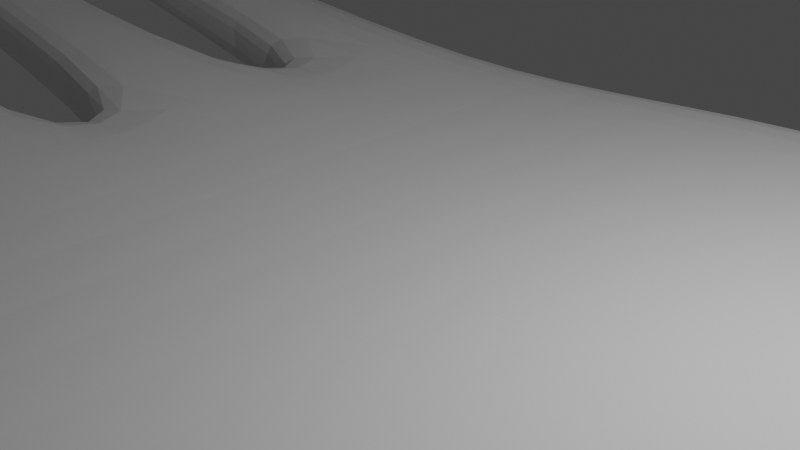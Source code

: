 # Source: fork.blend  (saved by Blender 2.81.16; exported with 4.5.12 LTS)
import bpy
from mathutils import Matrix  # noqa: F401  (used for matrix-valued properties, if any)

bpy.ops.wm.read_factory_settings(use_empty=True)
scene = bpy.context.scene
scene.name = 'Scene'

# ---- collections
col_collection = bpy.data.collections.new('Collection'); scene.collection.children.link(col_collection)

# ---- world
world_world = bpy.data.worlds.new('World'); scene.world = world_world
world_world.use_nodes = True; world_world.node_tree.nodes.clear()
_N = world_world.node_tree.nodes; _L = world_world.node_tree.links
n0 = _N.new('ShaderNodeOutputWorld'); n0.name = 'World Output'; n0.location = (300, 300)
n1 = _N.new('ShaderNodeBackground'); n1.name = 'Background'; n1.location = (10, 300)
n1.inputs[0].default_value = (0.05088, 0.05088, 0.05088, 1.0)
_L.new(n1.outputs[0], n0.inputs[0])
n0.is_active_output = True
world_world.color = (0.05088, 0.05088, 0.05088)
world_world.use_sun_shadow = False
world_world.sun_shadow_jitter_overblur = 0.0

# ---- cameras
cam_camera = bpy.data.cameras.new('Camera')
cam_camera.clip_end = 100.0
cam_camera.ortho_scale = 7.314

# ---- lights
light_light = bpy.data.lights.new('Light', 'POINT')
light_light.transmission_factor = 0.0
light_light.energy = 1000.0
light_light.shadow_soft_size = 0.1
light_light.shadow_maximum_resolution = 0.006
light_light.use_absolute_resolution = True

# ---- meshes
me_plane = bpy.data.meshes.new('Plane')
me_plane.from_pydata([(-1165.0, -1000.0, -1.249), (1000.0, -957.6, -0.02879), (-1165.0, 1000.0, -1.25), (1000.0, 957.6, -0.02879), (-1165.0, 714.3, -1.249), (-1165.0, 428.6, -1.25), (-1165.0, 142.9, -1.249), (-1165.0, -142.9, -1.25), (-1165.0, -428.6, -1.249), (-1165.0, -714.3, -1.249), (1000.0, -685.3, -0.02912), (1001.0, -411.3, -0.02903), (1001.0, -137.1, -0.02893), (1001.0, 137.1, -0.02893), (1001.0, 411.3, -0.02903), (1000.0, 685.3, -0.02912), (-607.1, -1120.0, -1.989), (116.6, -1266.0, -1.558), (116.6, 1266.0, -1.558), (-607.2, 1120.0, -1.99), (116.6, -904.0, -1.558), (-608.2, -800.1, -1.998), (116.6, -542.4, -1.558), (-607.9, -480.1, -1.996), (116.6, -180.8, -1.558), (-608.4, -160.0, -1.999), (116.6, 180.8, -1.558), (-608.3, 160.0, -1.998), (116.6, 542.4, -1.558), (-608.0, 480.1, -1.996), (116.6, 904.0, -1.558), (-608.2, 800.1, -1.997), (-6344.0, -862.8, 12.5), (-6344.0, 862.8, 12.5), (-6344.0, 851.5, 12.5), (-6344.0, 291.4, 12.5), (-6344.0, 280.0, 12.5), (-6344.0, -280.0, 12.5), (-6344.0, -291.4, 12.5), (-6344.0, -851.5, 12.5), (-6314.0, -862.8, 12.33), (-6284.0, -862.8, 12.16), (-6254.0, -862.8, 11.99), (-6254.0, -851.5, 11.99), (-6284.0, -851.5, 12.16), (-6314.0, -851.5, 12.33), (-6314.0, -291.4, 12.33), (-6284.0, -291.4, 12.16), (-6254.0, -291.4, 11.99), (-6254.0, -280.0, 11.99), (-6284.0, -280.0, 12.16), (-6314.0, -280.0, 12.33), (-6314.0, 280.0, 12.33), (-6284.0, 280.0, 12.16), (-6254.0, 280.0, 11.99), (-6254.0, 291.4, 11.99), (-6284.0, 291.4, 12.16), (-6314.0, 291.4, 12.33), (-6314.0, 851.5, 12.33), (-6284.0, 851.5, 12.16), (-6254.0, 851.5, 11.99), (-6254.0, 862.8, 11.99), (-6284.0, 862.8, 12.16), (-6314.0, 862.8, 12.33), (1000.0, -957.6, -0.02879), (1000.0, 957.6, -0.02879), (1000.0, -685.3, -0.02912), (1001.0, -411.3, -0.02903), (1001.0, -137.1, -0.02893), (1001.0, 137.1, -0.02893), (1001.0, 411.3, -0.02903), (1000.0, 685.3, -0.02912), (1613.0, -806.2, 2.811), (1613.0, 806.2, 2.811), (1613.0, -577.0, 2.861), (1613.0, -346.2, 2.864), (1613.0, -115.4, 2.863), (1613.0, 115.4, 2.863), (1613.0, 346.2, 2.864), (1613.0, 577.0, 2.861), (2346.0, -514.1, 3.751), (2346.0, 514.1, 3.751), (2346.0, -367.2, 3.751), (2346.0, -220.3, 3.751), (2346.0, -73.44, 3.751), (2346.0, 73.44, 3.751), (2346.0, 220.3, 3.751), (2346.0, 367.2, 3.751), (2346.0, -514.1, 3.751), (2346.0, 514.1, 3.751), (2346.0, -367.2, 3.751), (2346.0, -220.3, 3.751), (2346.0, -73.44, 3.751), (2346.0, 73.44, 3.751), (2346.0, 220.3, 3.751), (2346.0, 367.2, 3.751), (2659.0, -516.0, 3.855), (2659.0, 516.0, 3.855), (2659.0, -368.6, 3.855), (2659.0, -221.1, 3.855), (2659.0, -73.71, 3.855), (2659.0, 73.71, 3.855), (2659.0, 221.1, 3.855), (2659.0, 368.6, 3.855), (-1150.0, -1000.0, -4.686), (1000.0, -957.6, -4.251), (-1150.0, 1000.0, -4.687), (1000.0, 957.6, -4.251), (-1150.0, 714.3, -4.686), (-1150.0, 428.6, -4.687), (-1150.0, 142.9, -4.686), (-1150.0, -142.9, -4.687), (-1150.0, -428.6, -4.686), (-1150.0, -714.3, -4.687), (1000.0, -685.3, -4.362), (1001.0, -411.3, -4.385), (1001.0, -137.1, -4.385), (1001.0, 137.1, -4.385), (1001.0, 411.3, -4.385), (1000.0, 685.3, -4.362), (-593.9, -1120.0, -5.442), (116.6, -1266.0, -5.11), (116.6, 1266.0, -5.11), (-594.0, 1120.0, -5.442), (116.6, -904.0, -5.11), (-595.0, -800.1, -5.449), (116.6, -542.4, -5.11), (-594.7, -480.1, -5.447), (116.6, -180.8, -5.11), (-595.1, -160.0, -5.45), (116.6, 180.8, -5.11), (-595.0, 160.0, -5.45), (116.6, 542.4, -5.11), (-594.8, 480.1, -5.448), (116.6, 904.0, -5.11), (-594.9, 800.1, -5.449), (-6345.0, -862.8, 12.28), (-6344.0, 862.8, 12.27), (-6345.0, 851.5, 12.28), (-6344.0, 291.4, 12.27), (-6345.0, 280.0, 12.28), (-6344.0, -280.0, 12.27), (-6345.0, -291.4, 12.28), (-6344.0, -851.5, 12.27), (-6315.0, -862.8, 12.11), (-6285.0, -862.8, 11.94), (-6255.0, -862.8, 11.77), (-6254.0, -851.5, 11.76), (-6284.0, -851.5, 11.93), (-6314.0, -851.5, 12.1), (-6315.0, -291.4, 12.11), (-6285.0, -291.4, 11.94), (-6255.0, -291.4, 11.77), (-6254.0, -280.0, 11.76), (-6284.0, -280.0, 11.93), (-6314.0, -280.0, 12.1), (-6315.0, 280.0, 12.11), (-6285.0, 280.0, 11.94), (-6255.0, 280.0, 11.77), (-6254.0, 291.4, 11.76), (-6284.0, 291.4, 11.93), (-6315.0, 291.4, 12.11), (-6315.0, 851.5, 12.11), (-6285.0, 851.5, 11.94), (-6255.0, 851.5, 11.77), (-6254.0, 862.8, 11.76), (-6284.0, 862.8, 11.93), (-6314.0, 862.8, 12.1), (1000.0, -957.6, -4.251), (1000.0, 957.6, -4.251), (1000.0, -685.3, -4.362), (1001.0, -411.3, -4.385), (1001.0, -137.1, -4.385), (1001.0, 137.1, -4.385), (1001.0, 411.3, -4.385), (1000.0, 685.3, -4.362), (1613.0, -806.3, -3.025), (1613.0, 806.3, -3.025), (1613.0, -577.0, -3.078), (1613.0, -346.3, -3.081), (1613.0, -115.4, -3.08), (1613.0, 115.4, -3.08), (1613.0, 346.3, -3.081), (1613.0, 577.0, -3.078), (2346.0, -514.1, -3.761), (2346.0, 514.1, -3.761), (2346.0, -367.2, -3.761), (2346.0, -220.3, -3.761), (2346.0, -73.44, -3.761), (2346.0, 73.44, -3.761), (2346.0, 220.3, -3.761), (2346.0, 367.2, -3.761), (2346.0, -514.1, -3.761), (2346.0, 514.1, -3.761), (2346.0, -367.2, -3.761), (2346.0, -220.3, -3.761), (2346.0, -73.44, -3.761), (2346.0, 73.44, -3.761), (2346.0, 220.3, -3.761), (2346.0, 367.2, -3.761), (2659.0, -516.0, -3.864), (2659.0, 516.0, -3.864), (2659.0, -368.6, -3.864), (2659.0, -221.1, -3.864), (2659.0, -73.71, -3.864), (2659.0, 73.71, -3.864), (2659.0, 221.1, -3.864), (2659.0, 368.6, -3.864), (-1160.0, -1000.0, -2.988), (1000.0, -957.3, -2.15), (-1161.0, 1000.0, -2.989), (1000.0, 957.3, -2.15), (-1160.0, 714.3, -2.988), (-1161.0, 428.6, -2.989), (-1160.0, 142.9, -2.988), (-1161.0, -142.9, -2.989), (-1160.0, -428.6, -2.988), (-1161.0, -714.3, -2.989), (-601.8, -1120.0, -3.725), (116.6, -1266.0, -3.334), (116.6, 1266.0, -3.334), (-601.9, 1120.0, -3.726), (-6344.0, -862.8, 12.39), (-6343.0, 862.8, 12.38), (-6344.0, 851.5, 12.39), (-6344.0, 291.4, 12.39), (-6344.0, 280.0, 12.39), (-6344.0, -280.0, 12.39), (-6344.0, -291.4, 12.39), (-6343.0, -851.5, 12.38), (-6314.0, -862.8, 12.22), (-6285.0, -862.8, 12.05), (-6255.0, -862.8, 11.88), (-6255.0, -851.5, 11.88), (-6285.0, -851.5, 12.05), (-6313.0, -851.5, 12.21), (-6314.0, -291.4, 12.22), (-6285.0, -291.4, 12.05), (-6255.0, -291.4, 11.88), (-6254.0, -280.0, 11.87), (-6283.0, -280.0, 12.04), (-6313.0, -280.0, 12.21), (-6314.0, 280.0, 12.22), (-6285.0, 280.0, 12.05), (-6255.0, 280.0, 11.88), (-6254.0, 291.4, 11.87), (-6283.0, 291.4, 12.04), (-6313.0, 291.4, 12.21), (-6314.0, 851.5, 12.22), (-6285.0, 851.5, 12.05), (-6255.0, 851.5, 11.88), (-6254.0, 862.8, 11.87), (-6283.0, 862.8, 12.04), (-6313.0, 862.8, 12.21), (1000.0, -957.3, -2.15), (1000.0, 957.3, -2.15), (1613.0, -806.4, -0.1069), (1613.0, 806.4, -0.1069), (2346.0, -514.1, -0.004789), (2346.0, 514.1, -0.004789), (2346.0, -514.1, -0.004903), (2346.0, 514.1, -0.004903), (2659.0, -516.0, -0.004904), (2659.0, 516.0, -0.004904), (2659.0, -368.6, -0.0049), (2659.0, -221.1, -0.004903), (2659.0, -73.71, -0.004784), (2659.0, 73.71, -0.004784), (2659.0, 221.1, -0.004903), (2659.0, 368.6, -0.0049), (-5204.0, -897.1, 7.0), (-3929.0, -931.4, 3.709), (-2655.0, -965.7, 0.4173), (-2655.0, -748.6, 0.4173), (-3929.0, -782.9, 3.709), (-5204.0, -817.2, 7.0), (-5204.0, -897.1, 5.955), (-3929.0, -931.4, 1.828), (-2655.0, -965.7, -2.299), (-2654.0, -748.6, -2.3), (-3929.0, -782.9, 1.825), (-5203.0, -817.2, 5.951), (-2655.0, -748.6, -0.9409), (-3929.0, -782.9, 2.768), (-5204.0, -817.2, 6.477), (-5204.0, -897.1, 6.477), (-3929.0, -931.4, 2.768), (-2655.0, -965.7, -0.9409), (-5204.0, -325.7, 7.0), (-3929.0, -360.0, 3.709), (-2655.0, -394.3, 0.4173), (-2655.0, -177.1, 0.4173), (-3929.0, -211.4, 3.709), (-5204.0, -245.7, 7.0), (-5204.0, -325.7, 5.955), (-3929.0, -360.0, 1.828), (-2655.0, -394.3, -2.299), (-2654.0, -177.1, -2.301), (-3928.0, -211.4, 1.825), (-5203.0, -245.7, 5.95), (-2654.0, -177.1, -0.9422), (-3929.0, -211.4, 2.766), (-5203.0, -245.7, 6.474), (-5204.0, -325.7, 6.477), (-3929.0, -360.0, 2.768), (-2655.0, -394.3, -0.9409), (-5204.0, 245.7, 7.0), (-3929.0, 211.4, 3.709), (-2655.0, 177.1, 0.4173), (-2655.0, 394.3, 0.4173), (-3929.0, 360.0, 3.709), (-5204.0, 325.7, 7.0), (-5204.0, 245.7, 5.955), (-3929.0, 211.4, 1.828), (-2655.0, 177.1, -2.299), (-2654.0, 394.3, -2.301), (-3928.0, 360.0, 1.825), (-5203.0, 325.7, 5.95), (-2654.0, 394.3, -0.9422), (-3929.0, 360.0, 2.766), (-5203.0, 325.7, 6.474), (-5204.0, 245.7, 6.477), (-3929.0, 211.4, 2.768), (-2655.0, 177.1, -0.9409), (-5204.0, 817.2, 7.0), (-3929.0, 782.9, 3.709), (-2655.0, 748.6, 0.4173), (-2655.0, 965.7, 0.4173), (-3929.0, 931.4, 3.709), (-5204.0, 897.1, 7.0), (-5204.0, 817.2, 5.955), (-3929.0, 782.9, 1.828), (-2655.0, 748.6, -2.299), (-2654.0, 965.7, -2.301), (-3928.0, 931.4, 1.825), (-5203.0, 897.1, 5.95), (-2654.0, 965.7, -0.9422), (-3929.0, 931.4, 2.766), (-5203.0, 897.1, 6.474), (-5204.0, 817.2, 6.477), (-3929.0, 782.9, 2.768), (-2655.0, 748.6, -0.9409)], [], [(30, 15, 3, 18), (17, 1, 10, 20), (20, 10, 11, 22), (22, 11, 12, 24), (24, 12, 13, 26), (26, 13, 14, 28), (28, 14, 15, 30), (5, 29, 31, 4), (29, 28, 30, 31), (6, 27, 29, 5), (27, 26, 28, 29), (7, 25, 27, 6), (25, 24, 26, 27), (8, 23, 25, 7), (23, 22, 24, 25), (9, 21, 23, 8), (21, 20, 22, 23), (0, 16, 21, 9), (16, 17, 20, 21), (4, 31, 19, 2), (31, 30, 18, 19), (46, 51, 37, 38), (52, 57, 35, 36), (58, 63, 33, 34), (40, 45, 39, 32), (270, 275, 43, 42), (42, 43, 44, 41), (41, 44, 45, 40), (288, 293, 49, 48), (48, 49, 50, 47), (47, 50, 51, 46), (306, 311, 55, 54), (54, 55, 56, 53), (53, 56, 57, 52), (324, 329, 61, 60), (60, 61, 62, 59), (59, 62, 63, 58), (13, 12, 68, 69), (3, 15, 71, 65), (11, 10, 66, 67), (14, 13, 69, 70), (12, 11, 67, 68), (10, 1, 64, 66), (15, 14, 70, 71), (66, 64, 72, 74), (71, 70, 78, 79), (69, 68, 76, 77), (67, 66, 74, 75), (65, 71, 79, 73), (70, 69, 77, 78), (68, 67, 75, 76), (79, 78, 86, 87), (77, 76, 84, 85), (75, 74, 82, 83), (73, 79, 87, 81), (78, 77, 85, 86), (76, 75, 83, 84), (74, 72, 80, 82), (85, 84, 92, 93), (83, 82, 90, 91), (81, 87, 95, 89), (86, 85, 93, 94), (84, 83, 91, 92), (82, 80, 88, 90), (87, 86, 94, 95), (89, 95, 103, 97), (94, 93, 101, 102), (92, 91, 99, 100), (90, 88, 96, 98), (95, 94, 102, 103), (93, 92, 100, 101), (91, 90, 98, 99), (134, 122, 107, 119), (121, 124, 114, 105), (124, 126, 115, 114), (126, 128, 116, 115), (128, 130, 117, 116), (130, 132, 118, 117), (132, 134, 119, 118), (109, 108, 135, 133), (133, 135, 134, 132), (110, 109, 133, 131), (131, 133, 132, 130), (111, 110, 131, 129), (129, 131, 130, 128), (112, 111, 129, 127), (127, 129, 128, 126), (113, 112, 127, 125), (125, 127, 126, 124), (104, 113, 125, 120), (120, 125, 124, 121), (108, 106, 123, 135), (135, 123, 122, 134), (150, 142, 141, 155), (156, 140, 139, 161), (162, 138, 137, 167), (144, 136, 143, 149), (276, 146, 147, 281), (146, 145, 148, 147), (145, 144, 149, 148), (294, 152, 153, 299), (152, 151, 154, 153), (151, 150, 155, 154), (312, 158, 159, 317), (158, 157, 160, 159), (157, 156, 161, 160), (330, 164, 165, 335), (164, 163, 166, 165), (163, 162, 167, 166), (117, 173, 172, 116), (107, 169, 175, 119), (115, 171, 170, 114), (118, 174, 173, 117), (116, 172, 171, 115), (114, 170, 168, 105), (119, 175, 174, 118), (170, 178, 176, 168), (175, 183, 182, 174), (173, 181, 180, 172), (171, 179, 178, 170), (169, 177, 183, 175), (174, 182, 181, 173), (172, 180, 179, 171), (183, 191, 190, 182), (181, 189, 188, 180), (179, 187, 186, 178), (177, 185, 191, 183), (182, 190, 189, 181), (180, 188, 187, 179), (178, 186, 184, 176), (189, 197, 196, 188), (187, 195, 194, 186), (185, 193, 199, 191), (190, 198, 197, 189), (188, 196, 195, 187), (186, 194, 192, 184), (191, 199, 198, 190), (193, 201, 207, 199), (198, 206, 205, 197), (196, 204, 203, 195), (194, 202, 200, 192), (199, 207, 206, 198), (197, 205, 204, 196), (195, 203, 202, 194), (209, 219, 121, 105), (210, 221, 123, 106), (213, 212, 108, 109), (215, 214, 110, 111), (217, 216, 112, 113), (218, 208, 104, 120), (219, 218, 120, 121), (220, 211, 107, 122), (221, 220, 122, 123), (222, 229, 143, 136), (224, 223, 137, 138), (226, 225, 139, 140), (228, 227, 141, 142), (303, 238, 152, 294), (227, 241, 155, 141), (321, 244, 158, 312), (225, 247, 161, 139), (339, 250, 164, 330), (223, 253, 167, 137), (285, 232, 146, 276), (229, 235, 149, 143), (230, 222, 136, 144), (231, 230, 144, 145), (232, 231, 145, 146), (282, 217, 113, 279), (234, 233, 147, 148), (235, 234, 148, 149), (236, 228, 142, 150), (237, 236, 150, 151), (238, 237, 151, 152), (300, 215, 111, 297), (240, 239, 153, 154), (241, 240, 154, 155), (242, 226, 140, 156), (243, 242, 156, 157), (244, 243, 157, 158), (318, 213, 109, 315), (246, 245, 159, 160), (247, 246, 160, 161), (248, 224, 138, 162), (249, 248, 162, 163), (250, 249, 163, 164), (336, 210, 106, 333), (252, 251, 165, 166), (253, 252, 166, 167), (211, 255, 169, 107), (254, 209, 105, 168), (256, 254, 168, 176), (255, 257, 177, 169), (257, 259, 185, 177), (258, 256, 176, 184), (259, 261, 193, 185), (260, 258, 184, 192), (263, 269, 207, 201), (264, 262, 200, 202), (265, 264, 202, 203), (266, 265, 203, 204), (267, 266, 204, 205), (268, 267, 205, 206), (269, 268, 206, 207), (261, 263, 201, 193), (262, 260, 192, 200), (96, 88, 260, 262), (89, 97, 263, 261), (103, 102, 268, 269), (102, 101, 267, 268), (101, 100, 266, 267), (100, 99, 265, 266), (99, 98, 264, 265), (98, 96, 262, 264), (97, 103, 269, 263), (88, 80, 258, 260), (81, 89, 261, 259), (80, 72, 256, 258), (73, 81, 259, 257), (65, 73, 257, 255), (72, 64, 254, 256), (64, 1, 209, 254), (3, 65, 255, 211), (63, 62, 252, 253), (62, 61, 251, 252), (327, 2, 210, 336), (60, 59, 249, 250), (59, 58, 248, 249), (58, 34, 224, 248), (57, 56, 246, 247), (56, 55, 245, 246), (309, 5, 213, 318), (54, 53, 243, 244), (53, 52, 242, 243), (52, 36, 226, 242), (51, 50, 240, 241), (50, 49, 239, 240), (291, 7, 215, 300), (48, 47, 237, 238), (47, 46, 236, 237), (46, 38, 228, 236), (45, 44, 234, 235), (44, 43, 233, 234), (273, 9, 217, 282), (42, 41, 231, 232), (41, 40, 230, 231), (40, 32, 222, 230), (39, 45, 235, 229), (270, 42, 232, 285), (33, 63, 253, 223), (324, 60, 250, 339), (35, 57, 247, 225), (306, 54, 244, 321), (37, 51, 241, 227), (288, 48, 238, 303), (38, 37, 227, 228), (36, 35, 225, 226), (34, 33, 223, 224), (32, 39, 229, 222), (19, 18, 220, 221), (18, 3, 211, 220), (17, 16, 218, 219), (16, 0, 208, 218), (9, 8, 216, 217), (7, 6, 214, 215), (5, 4, 212, 213), (2, 19, 221, 210), (1, 17, 219, 209), (0, 272, 287, 208), (272, 271, 286, 287), (271, 270, 285, 286), (43, 275, 284, 233), (275, 274, 283, 284), (274, 273, 282, 283), (233, 284, 281, 147), (284, 283, 280, 281), (283, 282, 279, 280), (208, 287, 278, 104), (287, 286, 277, 278), (286, 285, 276, 277), (104, 278, 279, 113), (278, 277, 280, 279), (277, 276, 281, 280), (0, 9, 273, 272), (272, 273, 274, 271), (271, 274, 275, 270), (8, 290, 305, 216), (290, 289, 304, 305), (289, 288, 303, 304), (49, 293, 302, 239), (293, 292, 301, 302), (292, 291, 300, 301), (239, 302, 299, 153), (302, 301, 298, 299), (301, 300, 297, 298), (216, 305, 296, 112), (305, 304, 295, 296), (304, 303, 294, 295), (112, 296, 297, 111), (296, 295, 298, 297), (295, 294, 299, 298), (8, 7, 291, 290), (290, 291, 292, 289), (289, 292, 293, 288), (6, 308, 323, 214), (308, 307, 322, 323), (307, 306, 321, 322), (55, 311, 320, 245), (311, 310, 319, 320), (310, 309, 318, 319), (245, 320, 317, 159), (320, 319, 316, 317), (319, 318, 315, 316), (214, 323, 314, 110), (323, 322, 313, 314), (322, 321, 312, 313), (110, 314, 315, 109), (314, 313, 316, 315), (313, 312, 317, 316), (6, 5, 309, 308), (308, 309, 310, 307), (307, 310, 311, 306), (4, 326, 341, 212), (326, 325, 340, 341), (325, 324, 339, 340), (61, 329, 338, 251), (329, 328, 337, 338), (328, 327, 336, 337), (251, 338, 335, 165), (338, 337, 334, 335), (337, 336, 333, 334), (212, 341, 332, 108), (341, 340, 331, 332), (340, 339, 330, 331), (108, 332, 333, 106), (332, 331, 334, 333), (331, 330, 335, 334), (4, 2, 327, 326), (326, 327, 328, 325), (325, 328, 329, 324)])
_uv = me_plane.uv_layers.new(name='UVMap')
_uv.uv.foreach_set('vector', [0.6667, 0.8571, 1.0, 0.8571, 1.0, 1.0, 0.6667, 1.0, 0.6667, 0.0, 1.0, 0.0, 1.0, 0.1429, 0.6667, 0.1429, 0.6667, 0.1429, 1.0, 0.1429, 1.0, 0.2857, 0.6667, 0.2857, 0.6667, 0.2857, 1.0, 0.2857, 1.0, 0.4286, 0.6667, 0.4286, 0.6667, 0.4286, 1.0, 0.4286, 1.0, 0.5714, 0.6667, 0.5714, 0.6667, 0.5714, 1.0, 0.5714, 1.0, 0.7143, 0.6667, 0.7143, 0.6667, 0.7143, 1.0, 0.7143, 1.0, 0.8571, 0.6667, 0.8571, 0.0, 0.7143, 0.3333, 0.7143, 0.3333, 0.8571, 0.0, 0.8571, 0.3333, 0.7143, 0.6667, 0.7143, 0.6667, 0.8571, 0.3333, 0.8571, 0.0, 0.5714, 0.3333, 0.5714, 0.3333, 0.7143, 0.0, 0.7143, 0.3333, 0.5714, 0.6667, 0.5714, 0.6667, 0.7143, 0.3333, 0.7143, 0.0, 0.4286, 0.3333, 0.4286, 0.3333, 0.5714, 0.0, 0.5714, 0.3333, 0.4286, 0.6667, 0.4286, 0.6667, 0.5714, 0.3333, 0.5714, 0.0, 0.2857, 0.3333, 0.2857, 0.3333, 0.4286, 0.0, 0.4286, 0.3333, 0.2857, 0.6667, 0.2857, 0.6667, 0.4286, 0.3333, 0.4286, 0.0, 0.1429, 0.3333, 0.1429, 0.3333, 0.2857, 0.0, 0.2857, 0.3333, 0.1429, 0.6667, 0.1429, 0.6667, 0.2857, 0.3333, 0.2857, 0.0, 0.0, 0.3333, 0.0, 0.3333, 0.1429, 0.0, 0.1429, 0.3333, 0.0, 0.6667, 0.0, 0.6667, 0.1429, 0.3333, 0.1429, 0.0, 0.8571, 0.3333, 0.8571, 0.3333, 1.0, 0.0, 1.0, 0.3333, 0.8571, 0.6667, 0.8571, 0.6667, 1.0, 0.3333, 1.0, 0.0, 0.2857, 0.0, 0.4286, 0.0, 0.4286, 0.0, 0.2857, 0.0, 0.5714, 0.0, 0.7143, 0.0, 0.7143, 0.0, 0.5714, 0.0, 0.8571, 0.0, 1.0, 0.0, 1.0, 0.0, 0.8571, 0.0, 0.0, 0.0, 0.1429, 0.0, 0.1429, 0.0, 0.0, 0.0, 0.0, 0.0, 0.1429, 0.0, 0.1429, 0.0, 0.0, 0.0, 0.0, 0.0, 0.1429, 0.0, 0.1429, 0.0, 0.0, 0.0, 0.0, 0.0, 0.1429, 0.0, 0.1429, 0.0, 0.0, 0.0, 0.2857, 0.0, 0.4286, 0.0, 0.4286, 0.0, 0.2857, 0.0, 0.2857, 0.0, 0.4286, 0.0, 0.4286, 0.0, 0.2857, 0.0, 0.2857, 0.0, 0.4286, 0.0, 0.4286, 0.0, 0.2857, 0.0, 0.5714, 0.0, 0.7143, 0.0, 0.7143, 0.0, 0.5714, 0.0, 0.5714, 0.0, 0.7143, 0.0, 0.7143, 0.0, 0.5714, 0.0, 0.5714, 0.0, 0.7143, 0.0, 0.7143, 0.0, 0.5714, 0.0, 0.8571, 0.0, 1.0, 0.0, 1.0, 0.0, 0.8571, 0.0, 0.8571, 0.0, 1.0, 0.0, 1.0, 0.0, 0.8571, 0.0, 0.8571, 0.0, 1.0, 0.0, 1.0, 0.0, 0.8571, 1.0, 0.5714, 1.0, 0.4286, 1.0, 0.4286, 1.0, 0.5714, 1.0, 1.0, 1.0, 0.8571, 1.0, 0.8571, 1.0, 1.0, 1.0, 0.2857, 1.0, 0.1429, 1.0, 0.1429, 1.0, 0.2857, 1.0, 0.7143, 1.0, 0.5714, 1.0, 0.5714, 1.0, 0.7143, 1.0, 0.4286, 1.0, 0.2857, 1.0, 0.2857, 1.0, 0.4286, 1.0, 0.1429, 1.0, 0.0, 1.0, 0.0, 1.0, 0.1429, 1.0, 0.8571, 1.0, 0.7143, 1.0, 0.7143, 1.0, 0.8571, 1.0, 0.1429, 1.0, 0.0, 1.0, 0.0, 1.0, 0.1429, 1.0, 0.8571, 1.0, 0.7143, 1.0, 0.7143, 1.0, 0.8571, 1.0, 0.5714, 1.0, 0.4286, 1.0, 0.4286, 1.0, 0.5714, 1.0, 0.2857, 1.0, 0.1429, 1.0, 0.1429, 1.0, 0.2857, 1.0, 1.0, 1.0, 0.8571, 1.0, 0.8571, 1.0, 1.0, 1.0, 0.7143, 1.0, 0.5714, 1.0, 0.5714, 1.0, 0.7143, 1.0, 0.4286, 1.0, 0.2857, 1.0, 0.2857, 1.0, 0.4286, 1.0, 0.8571, 1.0, 0.7143, 1.0, 0.7143, 1.0, 0.8571, 1.0, 0.5714, 1.0, 0.4286, 1.0, 0.4286, 1.0, 0.5714, 1.0, 0.2857, 1.0, 0.1429, 1.0, 0.1429, 1.0, 0.2857, 1.0, 1.0, 1.0, 0.8571, 1.0, 0.8571, 1.0, 1.0, 1.0, 0.7143, 1.0, 0.5714, 1.0, 0.5714, 1.0, 0.7143, 1.0, 0.4286, 1.0, 0.2857, 1.0, 0.2857, 1.0, 0.4286, 1.0, 0.1429, 1.0, 0.0, 1.0, 0.0, 1.0, 0.1429, 1.0, 0.5714, 1.0, 0.4286, 1.0, 0.4286, 1.0, 0.5714, 1.0, 0.2857, 1.0, 0.1429, 1.0, 0.1429, 1.0, 0.2857, 1.0, 1.0, 1.0, 0.8571, 1.0, 0.8571, 1.0, 1.0, 1.0, 0.7143, 1.0, 0.5714, 1.0, 0.5714, 1.0, 0.7143, 1.0, 0.4286, 1.0, 0.2857, 1.0, 0.2857, 1.0, 0.4286, 1.0, 0.1429, 1.0, 0.0, 1.0, 0.0, 1.0, 0.1429, 1.0, 0.8571, 1.0, 0.7143, 1.0, 0.7143, 1.0, 0.8571, 1.0, 1.0, 1.0, 0.8571, 1.0, 0.8571, 1.0, 1.0, 1.0, 0.7143, 1.0, 0.5714, 1.0, 0.5714, 1.0, 0.7143, 1.0, 0.4286, 1.0, 0.2857, 1.0, 0.2857, 1.0, 0.4286, 1.0, 0.1429, 1.0, 0.0, 1.0, 0.0, 1.0, 0.1429, 1.0, 0.8571, 1.0, 0.7143, 1.0, 0.7143, 1.0, 0.8571, 1.0, 0.5714, 1.0, 0.4286, 1.0, 0.4286, 1.0, 0.5714, 1.0, 0.2857, 1.0, 0.1429, 1.0, 0.1429, 1.0, 0.2857, 0.6667, 0.8571, 0.6667, 1.0, 1.0, 1.0, 1.0, 0.8571, 0.6667, 0.0, 0.6667, 0.1429, 1.0, 0.1429, 1.0, 0.0, 0.6667, 0.1429, 0.6667, 0.2857, 1.0, 0.2857, 1.0, 0.1429, 0.6667, 0.2857, 0.6667, 0.4286, 1.0, 0.4286, 1.0, 0.2857, 0.6667, 0.4286, 0.6667, 0.5714, 1.0, 0.5714, 1.0, 0.4286, 0.6667, 0.5714, 0.6667, 0.7143, 1.0, 0.7143, 1.0, 0.5714, 0.6667, 0.7143, 0.6667, 0.8571, 1.0, 0.8571, 1.0, 0.7143, 0.0, 0.7143, 0.0, 0.8571, 0.3333, 0.8571, 0.3333, 0.7143, 0.3333, 0.7143, 0.3333, 0.8571, 0.6667, 0.8571, 0.6667, 0.7143, 0.0, 0.5714, 0.0, 0.7143, 0.3333, 0.7143, 0.3333, 0.5714, 0.3333, 0.5714, 0.3333, 0.7143, 0.6667, 0.7143, 0.6667, 0.5714, 0.0, 0.4286, 0.0, 0.5714, 0.3333, 0.5714, 0.3333, 0.4286, 0.3333, 0.4286, 0.3333, 0.5714, 0.6667, 0.5714, 0.6667, 0.4286, 0.0, 0.2857, 0.0, 0.4286, 0.3333, 0.4286, 0.3333, 0.2857, 0.3333, 0.2857, 0.3333, 0.4286, 0.6667, 0.4286, 0.6667, 0.2857, 0.0, 0.1429, 0.0, 0.2857, 0.3333, 0.2857, 0.3333, 0.1429, 0.3333, 0.1429, 0.3333, 0.2857, 0.6667, 0.2857, 0.6667, 0.1429, 0.0, 0.0, 0.0, 0.1429, 0.3333, 0.1429, 0.3333, 0.0, 0.3333, 0.0, 0.3333, 0.1429, 0.6667, 0.1429, 0.6667, 0.0, 0.0, 0.8571, 0.0, 1.0, 0.3333, 1.0, 0.3333, 0.8571, 0.3333, 0.8571, 0.3333, 1.0, 0.6667, 1.0, 0.6667, 0.8571, 0.0, 0.2857, 0.0, 0.2857, 0.0, 0.4286, 0.0, 0.4286, 0.0, 0.5714, 0.0, 0.5714, 0.0, 0.7143, 0.0, 0.7143, 0.0, 0.8571, 0.0, 0.8571, 0.0, 1.0, 0.0, 1.0, 0.0, 0.0, 0.0, 0.0, 0.0, 0.1429, 0.0, 0.1429, 0.0, 0.0, 0.0, 0.0, 0.0, 0.1429, 0.0, 0.1429, 0.0, 0.0, 0.0, 0.0, 0.0, 0.1429, 0.0, 0.1429, 0.0, 0.0, 0.0, 0.0, 0.0, 0.1429, 0.0, 0.1429, 0.0, 0.2857, 0.0, 0.2857, 0.0, 0.4286, 0.0, 0.4286, 0.0, 0.2857, 0.0, 0.2857, 0.0, 0.4286, 0.0, 0.4286, 0.0, 0.2857, 0.0, 0.2857, 0.0, 0.4286, 0.0, 0.4286, 0.0, 0.5714, 0.0, 0.5714, 0.0, 0.7143, 0.0, 0.7143, 0.0, 0.5714, 0.0, 0.5714, 0.0, 0.7143, 0.0, 0.7143, 0.0, 0.5714, 0.0, 0.5714, 0.0, 0.7143, 0.0, 0.7143, 0.0, 0.8571, 0.0, 0.8571, 0.0, 1.0, 0.0, 1.0, 0.0, 0.8571, 0.0, 0.8571, 0.0, 1.0, 0.0, 1.0, 0.0, 0.8571, 0.0, 0.8571, 0.0, 1.0, 0.0, 1.0, 1.0, 0.5714, 1.0, 0.5714, 1.0, 0.4286, 1.0, 0.4286, 1.0, 1.0, 1.0, 1.0, 1.0, 0.8571, 1.0, 0.8571, 1.0, 0.2857, 1.0, 0.2857, 1.0, 0.1429, 1.0, 0.1429, 1.0, 0.7143, 1.0, 0.7143, 1.0, 0.5714, 1.0, 0.5714, 1.0, 0.4286, 1.0, 0.4286, 1.0, 0.2857, 1.0, 0.2857, 1.0, 0.1429, 1.0, 0.1429, 1.0, 0.0, 1.0, 0.0, 1.0, 0.8571, 1.0, 0.8571, 1.0, 0.7143, 1.0, 0.7143, 1.0, 0.1429, 1.0, 0.1429, 1.0, 0.0, 1.0, 0.0, 1.0, 0.8571, 1.0, 0.8571, 1.0, 0.7143, 1.0, 0.7143, 1.0, 0.5714, 1.0, 0.5714, 1.0, 0.4286, 1.0, 0.4286, 1.0, 0.2857, 1.0, 0.2857, 1.0, 0.1429, 1.0, 0.1429, 1.0, 1.0, 1.0, 1.0, 1.0, 0.8571, 1.0, 0.8571, 1.0, 0.7143, 1.0, 0.7143, 1.0, 0.5714, 1.0, 0.5714, 1.0, 0.4286, 1.0, 0.4286, 1.0, 0.2857, 1.0, 0.2857, 1.0, 0.8571, 1.0, 0.8571, 1.0, 0.7143, 1.0, 0.7143, 1.0, 0.5714, 1.0, 0.5714, 1.0, 0.4286, 1.0, 0.4286, 1.0, 0.2857, 1.0, 0.2857, 1.0, 0.1429, 1.0, 0.1429, 1.0, 1.0, 1.0, 1.0, 1.0, 0.8571, 1.0, 0.8571, 1.0, 0.7143, 1.0, 0.7143, 1.0, 0.5714, 1.0, 0.5714, 1.0, 0.4286, 1.0, 0.4286, 1.0, 0.2857, 1.0, 0.2857, 1.0, 0.1429, 1.0, 0.1429, 1.0, 0.0, 1.0, 0.0, 1.0, 0.5714, 1.0, 0.5714, 1.0, 0.4286, 1.0, 0.4286, 1.0, 0.2857, 1.0, 0.2857, 1.0, 0.1429, 1.0, 0.1429, 1.0, 1.0, 1.0, 1.0, 1.0, 0.8571, 1.0, 0.8571, 1.0, 0.7143, 1.0, 0.7143, 1.0, 0.5714, 1.0, 0.5714, 1.0, 0.4286, 1.0, 0.4286, 1.0, 0.2857, 1.0, 0.2857, 1.0, 0.1429, 1.0, 0.1429, 1.0, 0.0, 1.0, 0.0, 1.0, 0.8571, 1.0, 0.8571, 1.0, 0.7143, 1.0, 0.7143, 1.0, 1.0, 1.0, 1.0, 1.0, 0.8571, 1.0, 0.8571, 1.0, 0.7143, 1.0, 0.7143, 1.0, 0.5714, 1.0, 0.5714, 1.0, 0.4286, 1.0, 0.4286, 1.0, 0.2857, 1.0, 0.2857, 1.0, 0.1429, 1.0, 0.1429, 1.0, 0.0, 1.0, 0.0, 1.0, 0.8571, 1.0, 0.8571, 1.0, 0.7143, 1.0, 0.7143, 1.0, 0.5714, 1.0, 0.5714, 1.0, 0.4286, 1.0, 0.4286, 1.0, 0.2857, 1.0, 0.2857, 1.0, 0.1429, 1.0, 0.1429, 1.0, 0.0, 0.6667, 0.0, 0.6667, 0.0, 1.0, 0.0, 0.0, 1.0, 0.3333, 1.0, 0.3333, 1.0, 0.0, 1.0, 0.0, 0.7143, 0.0, 0.8571, 0.0, 0.8571, 0.0, 0.7143, 0.0, 0.4286, 0.0, 0.5714, 0.0, 0.5714, 0.0, 0.4286, 0.0, 0.1429, 0.0, 0.2857, 0.0, 0.2857, 0.0, 0.1429, 0.3333, 0.0, 0.0, 0.0, 0.0, 0.0, 0.3333, 0.0, 0.6667, 0.0, 0.3333, 0.0, 0.3333, 0.0, 0.6667, 0.0, 0.6667, 1.0, 1.0, 1.0, 1.0, 1.0, 0.6667, 1.0, 0.3333, 1.0, 0.6667, 1.0, 0.6667, 1.0, 0.3333, 1.0, 0.0, 0.0, 0.0, 0.1429, 0.0, 0.1429, 0.0, 0.0, 0.0, 0.8571, 0.0, 1.0, 0.0, 1.0, 0.0, 0.8571, 0.0, 0.5714, 0.0, 0.7143, 0.0, 0.7143, 0.0, 0.5714, 0.0, 0.2857, 0.0, 0.4286, 0.0, 0.4286, 0.0, 0.2857, 0.0, 0.2857, 0.0, 0.2857, 0.0, 0.2857, 0.0, 0.2857, 0.0, 0.4286, 0.0, 0.4286, 0.0, 0.4286, 0.0, 0.4286, 0.0, 0.5714, 0.0, 0.5714, 0.0, 0.5714, 0.0, 0.5714, 0.0, 0.7143, 0.0, 0.7143, 0.0, 0.7143, 0.0, 0.7143, 0.0, 0.8571, 0.0, 0.8571, 0.0, 0.8571, 0.0, 0.8571, 0.0, 1.0, 0.0, 1.0, 0.0, 1.0, 0.0, 1.0, 0.0, 0.0, 0.0, 0.0, 0.0, 0.0, 0.0, 0.0, 0.0, 0.1429, 0.0, 0.1429, 0.0, 0.1429, 0.0, 0.1429, 0.0, 0.0, 0.0, 0.0, 0.0, 0.0, 0.0, 0.0, 0.0, 0.0, 0.0, 0.0, 0.0, 0.0, 0.0, 0.0, 0.0, 0.0, 0.0, 0.0, 0.0, 0.0, 0.0, 0.0, 0.0, 0.1429, 0.0, 0.1429, 0.0, 0.1429, 0.0, 0.1429, 0.0, 0.1429, 0.0, 0.1429, 0.0, 0.1429, 0.0, 0.1429, 0.0, 0.1429, 0.0, 0.1429, 0.0, 0.1429, 0.0, 0.1429, 0.0, 0.2857, 0.0, 0.2857, 0.0, 0.2857, 0.0, 0.2857, 0.0, 0.2857, 0.0, 0.2857, 0.0, 0.2857, 0.0, 0.2857, 0.0, 0.2857, 0.0, 0.2857, 0.0, 0.2857, 0.0, 0.2857, 0.0, 0.4286, 0.0, 0.4286, 0.0, 0.4286, 0.0, 0.4286, 0.0, 0.4286, 0.0, 0.4286, 0.0, 0.4286, 0.0, 0.4286, 0.0, 0.4286, 0.0, 0.4286, 0.0, 0.4286, 0.0, 0.4286, 0.0, 0.5714, 0.0, 0.5714, 0.0, 0.5714, 0.0, 0.5714, 0.0, 0.5714, 0.0, 0.5714, 0.0, 0.5714, 0.0, 0.5714, 0.0, 0.5714, 0.0, 0.5714, 0.0, 0.5714, 0.0, 0.5714, 0.0, 0.7143, 0.0, 0.7143, 0.0, 0.7143, 0.0, 0.7143, 0.0, 0.7143, 0.0, 0.7143, 0.0, 0.7143, 0.0, 0.7143, 0.0, 0.7143, 0.0, 0.7143, 0.0, 0.7143, 0.0, 0.7143, 0.0, 0.8571, 0.0, 0.8571, 0.0, 0.8571, 0.0, 0.8571, 0.0, 0.8571, 0.0, 0.8571, 0.0, 0.8571, 0.0, 0.8571, 0.0, 0.8571, 0.0, 0.8571, 0.0, 0.8571, 0.0, 0.8571, 0.0, 1.0, 0.0, 1.0, 0.0, 1.0, 0.0, 1.0, 0.0, 1.0, 0.0, 1.0, 0.0, 1.0, 0.0, 1.0, 0.0, 1.0, 0.0, 1.0, 0.0, 1.0, 0.0, 1.0, 1.0, 1.0, 1.0, 1.0, 1.0, 1.0, 1.0, 1.0, 1.0, 0.0, 1.0, 0.0, 1.0, 0.0, 1.0, 0.0, 1.0, 0.0, 1.0, 0.0, 1.0, 0.0, 1.0, 0.0, 1.0, 1.0, 1.0, 1.0, 1.0, 1.0, 1.0, 1.0, 1.0, 1.0, 1.0, 1.0, 1.0, 1.0, 1.0, 1.0, 1.0, 0.0, 1.0, 0.0, 1.0, 0.0, 1.0, 0.0, 1.0, 1.0, 1.0, 1.0, 1.0, 1.0, 1.0, 1.0, 1.0, 0.0, 1.0, 0.0, 1.0, 0.0, 1.0, 0.0, 1.0, 1.0, 1.0, 0.8571, 1.0, 0.8571, 1.0, 1.0, 1.0, 0.1429, 1.0, 0.0, 1.0, 0.0, 1.0, 0.1429, 1.0, 0.2857, 1.0, 0.1429, 1.0, 0.1429, 1.0, 0.2857, 1.0, 0.4286, 1.0, 0.2857, 1.0, 0.2857, 1.0, 0.4286, 1.0, 0.5714, 1.0, 0.4286, 1.0, 0.4286, 1.0, 0.5714, 1.0, 0.7143, 1.0, 0.5714, 1.0, 0.5714, 1.0, 0.7143, 1.0, 0.8571, 1.0, 0.7143, 1.0, 0.7143, 1.0, 0.8571, 1.0, 1.0, 1.0, 1.0, 1.0, 1.0, 1.0, 1.0, 1.0, 0.0, 1.0, 0.0, 1.0, 0.0, 1.0, 0.0, 1.0, 0.0, 1.0, 0.0, 1.0, 0.0, 1.0, 0.0, 1.0, 1.0, 1.0, 1.0, 1.0, 1.0, 1.0, 1.0, 1.0, 0.8571, 1.0, 0.7143, 1.0, 0.7143, 1.0, 0.8571, 1.0, 0.7143, 1.0, 0.5714, 1.0, 0.5714, 1.0, 0.7143, 1.0, 0.5714, 1.0, 0.4286, 1.0, 0.4286, 1.0, 0.5714, 1.0, 0.4286, 1.0, 0.2857, 1.0, 0.2857, 1.0, 0.4286, 1.0, 0.2857, 1.0, 0.1429, 1.0, 0.1429, 1.0, 0.2857, 1.0, 0.1429, 1.0, 0.0, 1.0, 0.0, 1.0, 0.1429, 1.0, 1.0, 1.0, 0.8571, 1.0, 0.8571, 1.0, 1.0, 1.0, 0.0, 1.0, 0.0, 1.0, 0.0, 1.0, 0.0, 1.0, 1.0, 1.0, 1.0, 1.0, 1.0, 1.0, 1.0, 1.0, 0.0, 1.0, 0.0, 1.0, 0.0, 1.0, 0.0, 1.0, 1.0, 1.0, 1.0, 1.0, 1.0, 1.0, 1.0, 1.0, 1.0, 1.0, 1.0, 1.0, 1.0, 1.0, 1.0, 1.0, 0.0, 1.0, 0.0, 1.0, 0.0, 1.0, 0.0, 1.0, 0.0, 1.0, 0.0, 1.0, 0.0, 1.0, 0.0, 1.0, 1.0, 1.0, 1.0, 1.0, 1.0, 1.0, 1.0, 0.0, 1.0, 0.0, 1.0, 0.0, 1.0, 0.0, 1.0, 0.0, 1.0, 0.0, 1.0, 0.0, 1.0, 0.0, 1.0, 0.0, 1.0, 0.0, 1.0, 0.0, 1.0, 0.0, 1.0, 0.0, 0.8571, 0.0, 0.8571, 0.0, 0.8571, 0.0, 0.8571, 0.0, 0.8571, 0.0, 0.8571, 0.0, 0.8571, 0.0, 0.8571, 0.0, 0.8571, 0.0, 0.8571, 0.0, 0.8571, 0.0, 0.8571, 0.0, 0.7143, 0.0, 0.7143, 0.0, 0.7143, 0.0, 0.7143, 0.0, 0.7143, 0.0, 0.7143, 0.0, 0.7143, 0.0, 0.7143, 0.0, 0.7143, 0.0, 0.7143, 0.0, 0.7143, 0.0, 0.7143, 0.0, 0.5714, 0.0, 0.5714, 0.0, 0.5714, 0.0, 0.5714, 0.0, 0.5714, 0.0, 0.5714, 0.0, 0.5714, 0.0, 0.5714, 0.0, 0.5714, 0.0, 0.5714, 0.0, 0.5714, 0.0, 0.5714, 0.0, 0.4286, 0.0, 0.4286, 0.0, 0.4286, 0.0, 0.4286, 0.0, 0.4286, 0.0, 0.4286, 0.0, 0.4286, 0.0, 0.4286, 0.0, 0.4286, 0.0, 0.4286, 0.0, 0.4286, 0.0, 0.4286, 0.0, 0.2857, 0.0, 0.2857, 0.0, 0.2857, 0.0, 0.2857, 0.0, 0.2857, 0.0, 0.2857, 0.0, 0.2857, 0.0, 0.2857, 0.0, 0.2857, 0.0, 0.2857, 0.0, 0.2857, 0.0, 0.2857, 0.0, 0.1429, 0.0, 0.1429, 0.0, 0.1429, 0.0, 0.1429, 0.0, 0.1429, 0.0, 0.1429, 0.0, 0.1429, 0.0, 0.1429, 0.0, 0.1429, 0.0, 0.1429, 0.0, 0.1429, 0.0, 0.1429, 0.0, 0.0, 0.0, 0.0, 0.0, 0.0, 0.0, 0.0, 0.0, 0.0, 0.0, 0.0, 0.0, 0.0, 0.0, 0.0, 0.0, 0.0, 0.0, 0.0, 0.0, 0.0, 0.0, 0.0, 0.0, 0.1429, 0.0, 0.1429, 0.0, 0.1429, 0.0, 0.1429, 0.0, 0.0, 0.0, 0.0, 0.0, 0.0, 0.0, 0.0, 0.0, 1.0, 0.0, 1.0, 0.0, 1.0, 0.0, 1.0, 0.0, 0.8571, 0.0, 0.8571, 0.0, 0.8571, 0.0, 0.8571, 0.0, 0.7143, 0.0, 0.7143, 0.0, 0.7143, 0.0, 0.7143, 0.0, 0.5714, 0.0, 0.5714, 0.0, 0.5714, 0.0, 0.5714, 0.0, 0.4286, 0.0, 0.4286, 0.0, 0.4286, 0.0, 0.4286, 0.0, 0.2857, 0.0, 0.2857, 0.0, 0.2857, 0.0, 0.2857, 0.0, 0.2857, 0.0, 0.4286, 0.0, 0.4286, 0.0, 0.2857, 0.0, 0.5714, 0.0, 0.7143, 0.0, 0.7143, 0.0, 0.5714, 0.0, 0.8571, 0.0, 1.0, 0.0, 1.0, 0.0, 0.8571, 0.0, 0.0, 0.0, 0.1429, 0.0, 0.1429, 0.0, 0.0, 0.3333, 1.0, 0.6667, 1.0, 0.6667, 1.0, 0.3333, 1.0, 0.6667, 1.0, 1.0, 1.0, 1.0, 1.0, 0.6667, 1.0, 0.6667, 0.0, 0.3333, 0.0, 0.3333, 0.0, 0.6667, 0.0, 0.3333, 0.0, 0.0, 0.0, 0.0, 0.0, 0.3333, 0.0, 0.0, 0.1429, 0.0, 0.2857, 0.0, 0.2857, 0.0, 0.1429, 0.0, 0.4286, 0.0, 0.5714, 0.0, 0.5714, 0.0, 0.4286, 0.0, 0.7143, 0.0, 0.8571, 0.0, 0.8571, 0.0, 0.7143, 0.0, 1.0, 0.3333, 1.0, 0.3333, 1.0, 0.0, 1.0, 1.0, 0.0, 0.6667, 0.0, 0.6667, 0.0, 1.0, 0.0, 0.0, 0.0, 0.0, 0.0, 0.0, 0.0, 0.0, 0.0, 0.0, 0.0, 0.0, 0.0, 0.0, 0.0, 0.0, 0.0, 0.0, 0.0, 0.0, 0.0, 0.0, 0.0, 0.0, 0.0, 0.0, 0.1429, 0.0, 0.1429, 0.0, 0.1429, 0.0, 0.1429, 0.0, 0.1429, 0.0, 0.1429, 0.0, 0.1429, 0.0, 0.1429, 0.0, 0.1429, 0.0, 0.1429, 0.0, 0.1429, 0.0, 0.1429, 0.0, 0.1429, 0.0, 0.1429, 0.0, 0.1429, 0.0, 0.1429, 0.0, 0.1429, 0.0, 0.1429, 0.0, 0.1429, 0.0, 0.1429, 0.0, 0.1429, 0.0, 0.1429, 0.0, 0.1429, 0.0, 0.1429, 0.0, 0.0, 0.0, 0.0, 0.0, 0.0, 0.0, 0.0, 0.0, 0.0, 0.0, 0.0, 0.0, 0.0, 0.0, 0.0, 0.0, 0.0, 0.0, 0.0, 0.0, 0.0, 0.0, 0.0, 0.0, 0.0, 0.0, 0.0, 0.0, 0.1429, 0.0, 0.1429, 0.0, 0.0, 0.0, 0.0, 0.0, 0.1429, 0.0, 0.1429, 0.0, 0.0, 0.0, 0.0, 0.0, 0.1429, 0.0, 0.1429, 0.0, 0.0, 0.0, 0.1429, 0.0, 0.1429, 0.0, 0.0, 0.0, 0.0, 0.0, 0.1429, 0.0, 0.1429, 0.0, 0.0, 0.0, 0.0, 0.0, 0.1429, 0.0, 0.1429, 0.0, 0.0, 0.0, 0.2857, 0.0, 0.2857, 0.0, 0.2857, 0.0, 0.2857, 0.0, 0.2857, 0.0, 0.2857, 0.0, 0.2857, 0.0, 0.2857, 0.0, 0.2857, 0.0, 0.2857, 0.0, 0.2857, 0.0, 0.2857, 0.0, 0.4286, 0.0, 0.4286, 0.0, 0.4286, 0.0, 0.4286, 0.0, 0.4286, 0.0, 0.4286, 0.0, 0.4286, 0.0, 0.4286, 0.0, 0.4286, 0.0, 0.4286, 0.0, 0.4286, 0.0, 0.4286, 0.0, 0.4286, 0.0, 0.4286, 0.0, 0.4286, 0.0, 0.4286, 0.0, 0.4286, 0.0, 0.4286, 0.0, 0.4286, 0.0, 0.4286, 0.0, 0.4286, 0.0, 0.4286, 0.0, 0.4286, 0.0, 0.4286, 0.0, 0.2857, 0.0, 0.2857, 0.0, 0.2857, 0.0, 0.2857, 0.0, 0.2857, 0.0, 0.2857, 0.0, 0.2857, 0.0, 0.2857, 0.0, 0.2857, 0.0, 0.2857, 0.0, 0.2857, 0.0, 0.2857, 0.0, 0.2857, 0.0, 0.2857, 0.0, 0.4286, 0.0, 0.4286, 0.0, 0.2857, 0.0, 0.2857, 0.0, 0.4286, 0.0, 0.4286, 0.0, 0.2857, 0.0, 0.2857, 0.0, 0.4286, 0.0, 0.4286, 0.0, 0.2857, 0.0, 0.4286, 0.0, 0.4286, 0.0, 0.2857, 0.0, 0.2857, 0.0, 0.4286, 0.0, 0.4286, 0.0, 0.2857, 0.0, 0.2857, 0.0, 0.4286, 0.0, 0.4286, 0.0, 0.2857, 0.0, 0.5714, 0.0, 0.5714, 0.0, 0.5714, 0.0, 0.5714, 0.0, 0.5714, 0.0, 0.5714, 0.0, 0.5714, 0.0, 0.5714, 0.0, 0.5714, 0.0, 0.5714, 0.0, 0.5714, 0.0, 0.5714, 0.0, 0.7143, 0.0, 0.7143, 0.0, 0.7143, 0.0, 0.7143, 0.0, 0.7143, 0.0, 0.7143, 0.0, 0.7143, 0.0, 0.7143, 0.0, 0.7143, 0.0, 0.7143, 0.0, 0.7143, 0.0, 0.7143, 0.0, 0.7143, 0.0, 0.7143, 0.0, 0.7143, 0.0, 0.7143, 0.0, 0.7143, 0.0, 0.7143, 0.0, 0.7143, 0.0, 0.7143, 0.0, 0.7143, 0.0, 0.7143, 0.0, 0.7143, 0.0, 0.7143, 0.0, 0.5714, 0.0, 0.5714, 0.0, 0.5714, 0.0, 0.5714, 0.0, 0.5714, 0.0, 0.5714, 0.0, 0.5714, 0.0, 0.5714, 0.0, 0.5714, 0.0, 0.5714, 0.0, 0.5714, 0.0, 0.5714, 0.0, 0.5714, 0.0, 0.5714, 0.0, 0.7143, 0.0, 0.7143, 0.0, 0.5714, 0.0, 0.5714, 0.0, 0.7143, 0.0, 0.7143, 0.0, 0.5714, 0.0, 0.5714, 0.0, 0.7143, 0.0, 0.7143, 0.0, 0.5714, 0.0, 0.7143, 0.0, 0.7143, 0.0, 0.5714, 0.0, 0.5714, 0.0, 0.7143, 0.0, 0.7143, 0.0, 0.5714, 0.0, 0.5714, 0.0, 0.7143, 0.0, 0.7143, 0.0, 0.5714, 0.0, 0.8571, 0.0, 0.8571, 0.0, 0.8571, 0.0, 0.8571, 0.0, 0.8571, 0.0, 0.8571, 0.0, 0.8571, 0.0, 0.8571, 0.0, 0.8571, 0.0, 0.8571, 0.0, 0.8571, 0.0, 0.8571, 0.0, 1.0, 0.0, 1.0, 0.0, 1.0, 0.0, 1.0, 0.0, 1.0, 0.0, 1.0, 0.0, 1.0, 0.0, 1.0, 0.0, 1.0, 0.0, 1.0, 0.0, 1.0, 0.0, 1.0, 0.0, 1.0, 0.0, 1.0, 0.0, 1.0, 0.0, 1.0, 0.0, 1.0, 0.0, 1.0, 0.0, 1.0, 0.0, 1.0, 0.0, 1.0, 0.0, 1.0, 0.0, 1.0, 0.0, 1.0, 0.0, 0.8571, 0.0, 0.8571, 0.0, 0.8571, 0.0, 0.8571, 0.0, 0.8571, 0.0, 0.8571, 0.0, 0.8571, 0.0, 0.8571, 0.0, 0.8571, 0.0, 0.8571, 0.0, 0.8571, 0.0, 0.8571, 0.0, 0.8571, 0.0, 0.8571, 0.0, 1.0, 0.0, 1.0, 0.0, 0.8571, 0.0, 0.8571, 0.0, 1.0, 0.0, 1.0, 0.0, 0.8571, 0.0, 0.8571, 0.0, 1.0, 0.0, 1.0, 0.0, 0.8571, 0.0, 1.0, 0.0, 1.0, 0.0, 0.8571, 0.0, 0.8571, 0.0, 1.0, 0.0, 1.0, 0.0, 0.8571, 0.0, 0.8571, 0.0, 1.0, 0.0, 1.0, 0.0, 0.8571])
me_plane.use_remesh_fix_poles = True
me_plane.use_remesh_preserve_attributes = False
me_plane.use_mirror_vertex_groups = False
me_plane.update()

# ---- objects
ob_light = bpy.data.objects.new('Light', light_light)
ob_camera = bpy.data.objects.new('Camera', cam_camera)
ob_plane = bpy.data.objects.new('Plane', me_plane)

# ---- transforms, parenting, visibility, modifiers, constraints
ob_light.location = (4.076, 1.005, 5.904)
ob_light.rotation_euler = (0.6503, 0.05522, 1.866)
ob_light.lock_rotations_4d = False
ob_light.empty_display_type = 'ARROWS'
ob_light.color = (0.0, 0.0, 0.0, 0.0)
ob_light.lineart.crease_threshold = 0.0
ob_camera.location = (7.359, -6.926, 4.958)
ob_camera.rotation_euler = (1.109, 0.0, 0.8149)
ob_camera.lock_rotations_4d = False
ob_camera.empty_display_type = 'ARROWS'
ob_camera.color = (0.0, 0.0, 0.0, 0.0)
ob_camera.display_type = 'WIRE'
ob_camera.lineart.crease_threshold = 0.0
ob_plane.location = (0.0, 0.0, 0.0)
ob_plane.scale = (0.005469, 0.006128, 0.4318)
ob_plane.lineart.crease_threshold = 0.0
_m = ob_plane.modifiers.new('Subdivision', 'SUBSURF')
_m.uv_smooth = 'PRESERVE_CORNERS'
_m.levels = 2
_m.show_only_control_edges = False

# ---- collection membership
col_collection.objects.link(ob_light)
col_collection.objects.link(ob_camera)
col_collection.objects.link(ob_plane)

# ---- scene / render settings (as saved in the file)
scene.camera = ob_camera
scene.frame_start = 1; scene.frame_end = 250; scene.frame_set(1)
scene.render.engine = 'BLENDER_EEVEE_NEXT'
scene.cycles.use_denoising = False
scene.cycles.samples = 128
scene.cycles.sampling_pattern = 'TABULATED_SOBOL'
scene.cycles.use_adaptive_sampling = False
scene.cycles.use_light_tree = False
scene.view_settings.view_transform = 'Filmic'
scene.unit_settings.scale_length = 0.001
bpy.context.view_layer.update()
